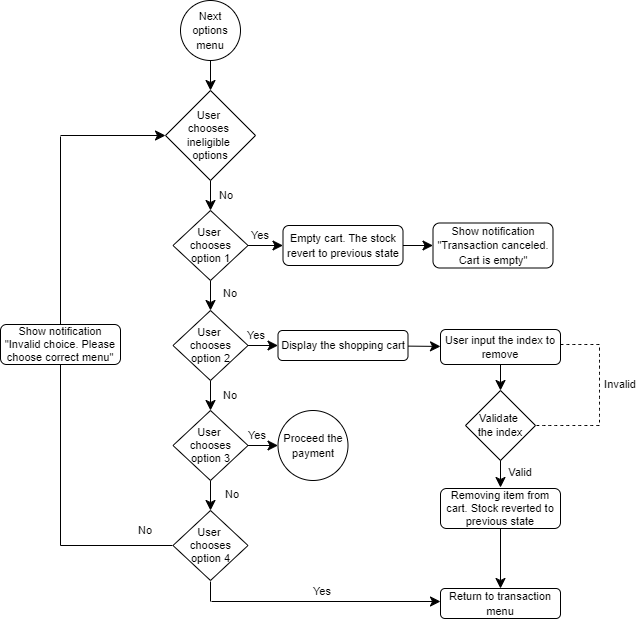

The diagram above was exported from draw.io. Its source (the exported page's mxGraphModel, read from the mxfile embedded in the PNG):
<mxGraphModel dx="1194" dy="3709" grid="1" gridSize="10" guides="1" tooltips="1" connect="1" arrows="1" fold="1" page="0" pageScale="1" pageWidth="827" pageHeight="1169" math="0" shadow="0">
  <root>
    <mxCell id="0" />
    <mxCell id="1" parent="0" />
    <mxCell id="jvIjIqPvpk8_qz6sT2W8-1" value="" style="edgeStyle=none;curved=1;rounded=0;orthogonalLoop=1;jettySize=auto;html=1;fontSize=12;startSize=8;endSize=8;" edge="1" parent="1" target="jvIjIqPvpk8_qz6sT2W8-3">
      <mxGeometry relative="1" as="geometry">
        <mxPoint x="170" y="-2920" as="sourcePoint" />
      </mxGeometry>
    </mxCell>
    <mxCell id="jvIjIqPvpk8_qz6sT2W8-2" value="" style="edgeStyle=none;curved=1;rounded=0;orthogonalLoop=1;jettySize=auto;html=1;fontSize=12;startSize=8;endSize=8;" edge="1" parent="1" source="jvIjIqPvpk8_qz6sT2W8-3" target="jvIjIqPvpk8_qz6sT2W8-5">
      <mxGeometry relative="1" as="geometry" />
    </mxCell>
    <mxCell id="jvIjIqPvpk8_qz6sT2W8-13" value="" style="edgeStyle=none;curved=1;rounded=0;orthogonalLoop=1;jettySize=auto;html=1;fontSize=12;startSize=8;endSize=8;" edge="1" parent="1" target="jvIjIqPvpk8_qz6sT2W8-12">
      <mxGeometry relative="1" as="geometry">
        <mxPoint x="207.5" y="-2735" as="sourcePoint" />
      </mxGeometry>
    </mxCell>
    <mxCell id="jvIjIqPvpk8_qz6sT2W8-3" value="User&amp;nbsp;&lt;div&gt;chooses&amp;nbsp;&lt;/div&gt;&lt;div&gt;ineligible&amp;nbsp;&lt;/div&gt;&lt;div&gt;options&lt;/div&gt;" style="rhombus;whiteSpace=wrap;html=1;fontSize=11;" vertex="1" parent="1">
      <mxGeometry x="125" y="-2890" width="90" height="90" as="geometry" />
    </mxCell>
    <mxCell id="jvIjIqPvpk8_qz6sT2W8-4" style="edgeStyle=none;curved=1;rounded=0;orthogonalLoop=1;jettySize=auto;html=1;exitX=0.5;exitY=1;exitDx=0;exitDy=0;fontSize=12;startSize=8;endSize=8;" edge="1" parent="1" source="jvIjIqPvpk8_qz6sT2W8-5">
      <mxGeometry relative="1" as="geometry">
        <mxPoint x="170" y="-2670" as="targetPoint" />
      </mxGeometry>
    </mxCell>
    <mxCell id="jvIjIqPvpk8_qz6sT2W8-5" value="User&amp;nbsp;&lt;div&gt;chooses option 1&lt;/div&gt;" style="rhombus;whiteSpace=wrap;html=1;fontSize=11;" vertex="1" parent="1">
      <mxGeometry x="132.5" y="-2770" width="75" height="70" as="geometry" />
    </mxCell>
    <mxCell id="jvIjIqPvpk8_qz6sT2W8-6" value="No" style="text;html=1;align=center;verticalAlign=middle;whiteSpace=wrap;rounded=0;fontSize=11;" vertex="1" parent="1">
      <mxGeometry x="171" y="-2800" width="30" height="30" as="geometry" />
    </mxCell>
    <mxCell id="jvIjIqPvpk8_qz6sT2W8-16" value="" style="edgeStyle=none;curved=1;rounded=0;orthogonalLoop=1;jettySize=auto;html=1;fontSize=12;startSize=8;endSize=8;" edge="1" parent="1" source="jvIjIqPvpk8_qz6sT2W8-7" target="jvIjIqPvpk8_qz6sT2W8-15">
      <mxGeometry relative="1" as="geometry" />
    </mxCell>
    <mxCell id="jvIjIqPvpk8_qz6sT2W8-20" value="" style="edgeStyle=none;curved=1;rounded=0;orthogonalLoop=1;jettySize=auto;html=1;fontSize=12;startSize=8;endSize=8;" edge="1" parent="1" source="jvIjIqPvpk8_qz6sT2W8-7" target="jvIjIqPvpk8_qz6sT2W8-19">
      <mxGeometry relative="1" as="geometry" />
    </mxCell>
    <mxCell id="jvIjIqPvpk8_qz6sT2W8-7" value="User&amp;nbsp;&lt;div&gt;chooses option 2&lt;/div&gt;" style="rhombus;whiteSpace=wrap;html=1;fontSize=11;" vertex="1" parent="1">
      <mxGeometry x="132.5" y="-2670" width="75" height="70" as="geometry" />
    </mxCell>
    <mxCell id="jvIjIqPvpk8_qz6sT2W8-8" value="No" style="text;html=1;align=center;verticalAlign=middle;whiteSpace=wrap;rounded=0;fontSize=11;" vertex="1" parent="1">
      <mxGeometry x="175" y="-2702.5" width="30" height="30" as="geometry" />
    </mxCell>
    <mxCell id="jvIjIqPvpk8_qz6sT2W8-9" value="&lt;font style=&quot;font-size: 11px;&quot;&gt;Next options menu&lt;/font&gt;" style="ellipse;whiteSpace=wrap;html=1;aspect=fixed;" vertex="1" parent="1">
      <mxGeometry x="140" y="-2980" width="60" height="60" as="geometry" />
    </mxCell>
    <mxCell id="jvIjIqPvpk8_qz6sT2W8-10" value="&lt;font style=&quot;font-size: 11px;&quot;&gt;Show notification &quot;Transaction canceled. Cart is empty&quot;&lt;/font&gt;" style="rounded=1;whiteSpace=wrap;html=1;" vertex="1" parent="1">
      <mxGeometry x="392.5" y="-2757.5" width="120" height="45" as="geometry" />
    </mxCell>
    <mxCell id="jvIjIqPvpk8_qz6sT2W8-14" value="" style="edgeStyle=none;curved=1;rounded=0;orthogonalLoop=1;jettySize=auto;html=1;fontSize=12;startSize=8;endSize=8;" edge="1" parent="1" source="jvIjIqPvpk8_qz6sT2W8-12" target="jvIjIqPvpk8_qz6sT2W8-10">
      <mxGeometry relative="1" as="geometry" />
    </mxCell>
    <mxCell id="jvIjIqPvpk8_qz6sT2W8-12" value="&lt;font style=&quot;font-size: 11px;&quot;&gt;Empty cart. The stock revert to previous state&lt;/font&gt;" style="rounded=1;whiteSpace=wrap;html=1;" vertex="1" parent="1">
      <mxGeometry x="242.5" y="-2755" width="120" height="40" as="geometry" />
    </mxCell>
    <mxCell id="jvIjIqPvpk8_qz6sT2W8-18" value="" style="edgeStyle=none;curved=1;rounded=0;orthogonalLoop=1;jettySize=auto;html=1;fontSize=12;startSize=8;endSize=8;" edge="1" parent="1" source="jvIjIqPvpk8_qz6sT2W8-15" target="jvIjIqPvpk8_qz6sT2W8-17">
      <mxGeometry relative="1" as="geometry" />
    </mxCell>
    <mxCell id="DRa9fDQ2g0tyurl2Jk2a-10" value="" style="edgeStyle=none;curved=1;rounded=0;orthogonalLoop=1;jettySize=auto;html=1;fontSize=12;startSize=8;endSize=8;" edge="1" parent="1" source="jvIjIqPvpk8_qz6sT2W8-15" target="DRa9fDQ2g0tyurl2Jk2a-8">
      <mxGeometry relative="1" as="geometry" />
    </mxCell>
    <mxCell id="jvIjIqPvpk8_qz6sT2W8-15" value="User&amp;nbsp;&lt;div&gt;chooses option 3&lt;/div&gt;" style="rhombus;whiteSpace=wrap;html=1;fontSize=11;" vertex="1" parent="1">
      <mxGeometry x="132.5" y="-2570" width="75" height="70" as="geometry" />
    </mxCell>
    <mxCell id="jvIjIqPvpk8_qz6sT2W8-17" value="User&amp;nbsp;&lt;div&gt;chooses option 4&lt;/div&gt;" style="rhombus;whiteSpace=wrap;html=1;fontSize=11;" vertex="1" parent="1">
      <mxGeometry x="132.5" y="-2470" width="75" height="70" as="geometry" />
    </mxCell>
    <mxCell id="jvIjIqPvpk8_qz6sT2W8-22" value="" style="edgeStyle=none;curved=1;rounded=0;orthogonalLoop=1;jettySize=auto;html=1;fontSize=12;startSize=8;endSize=8;" edge="1" parent="1" source="jvIjIqPvpk8_qz6sT2W8-19" target="jvIjIqPvpk8_qz6sT2W8-21">
      <mxGeometry relative="1" as="geometry" />
    </mxCell>
    <mxCell id="jvIjIqPvpk8_qz6sT2W8-19" value="Display the shopping cart" style="rounded=1;whiteSpace=wrap;html=1;fontSize=11;" vertex="1" parent="1">
      <mxGeometry x="237.5" y="-2650" width="130" height="30" as="geometry" />
    </mxCell>
    <mxCell id="wRB2MjG1oOb3JENYAtKO-3" value="" style="edgeStyle=none;curved=1;rounded=0;orthogonalLoop=1;jettySize=auto;html=1;fontSize=12;startSize=8;endSize=8;" edge="1" parent="1" source="jvIjIqPvpk8_qz6sT2W8-21" target="wRB2MjG1oOb3JENYAtKO-2">
      <mxGeometry relative="1" as="geometry" />
    </mxCell>
    <mxCell id="jvIjIqPvpk8_qz6sT2W8-21" value="User input the index to remove" style="whiteSpace=wrap;html=1;fontSize=11;rounded=1;" vertex="1" parent="1">
      <mxGeometry x="400" y="-2651" width="120" height="35" as="geometry" />
    </mxCell>
    <mxCell id="DRa9fDQ2g0tyurl2Jk2a-4" value="" style="edgeStyle=none;curved=1;rounded=0;orthogonalLoop=1;jettySize=auto;html=1;fontSize=12;startSize=8;endSize=8;" edge="1" parent="1">
      <mxGeometry relative="1" as="geometry">
        <mxPoint x="460" y="-2523" as="sourcePoint" />
        <mxPoint x="460" y="-2493" as="targetPoint" />
      </mxGeometry>
    </mxCell>
    <mxCell id="wRB2MjG1oOb3JENYAtKO-2" value="Validate&amp;nbsp;&lt;div style=&quot;font-size: 11px;&quot;&gt;the index&lt;/div&gt;" style="rhombus;whiteSpace=wrap;html=1;fontSize=11;" vertex="1" parent="1">
      <mxGeometry x="425" y="-2590" width="70" height="70" as="geometry" />
    </mxCell>
    <mxCell id="wRB2MjG1oOb3JENYAtKO-4" value="" style="endArrow=none;dashed=1;html=1;rounded=0;fontSize=12;startSize=8;endSize=8;curved=1;" edge="1" parent="1">
      <mxGeometry width="50" height="50" relative="1" as="geometry">
        <mxPoint x="496" y="-2555" as="sourcePoint" />
        <mxPoint x="560" y="-2555" as="targetPoint" />
      </mxGeometry>
    </mxCell>
    <mxCell id="wRB2MjG1oOb3JENYAtKO-5" value="" style="endArrow=none;dashed=1;html=1;rounded=0;fontSize=12;startSize=8;endSize=8;curved=1;" edge="1" parent="1">
      <mxGeometry width="50" height="50" relative="1" as="geometry">
        <mxPoint x="559" y="-2558" as="sourcePoint" />
        <mxPoint x="559" y="-2633" as="targetPoint" />
      </mxGeometry>
    </mxCell>
    <mxCell id="DRa9fDQ2g0tyurl2Jk2a-2" value="Invalid" style="text;html=1;align=center;verticalAlign=middle;whiteSpace=wrap;rounded=0;fontSize=11;" vertex="1" parent="1">
      <mxGeometry x="565" y="-2611" width="30" height="30" as="geometry" />
    </mxCell>
    <mxCell id="DRa9fDQ2g0tyurl2Jk2a-13" value="" style="edgeStyle=none;curved=1;rounded=0;orthogonalLoop=1;jettySize=auto;html=1;fontSize=12;startSize=8;endSize=8;" edge="1" parent="1" source="DRa9fDQ2g0tyurl2Jk2a-3" target="DRa9fDQ2g0tyurl2Jk2a-6">
      <mxGeometry relative="1" as="geometry" />
    </mxCell>
    <mxCell id="DRa9fDQ2g0tyurl2Jk2a-3" value="Removing item from cart. Stock reverted to previous state" style="rounded=1;whiteSpace=wrap;html=1;fontSize=11;" vertex="1" parent="1">
      <mxGeometry x="400" y="-2492" width="120" height="40" as="geometry" />
    </mxCell>
    <mxCell id="DRa9fDQ2g0tyurl2Jk2a-5" value="Valid" style="text;html=1;align=center;verticalAlign=middle;whiteSpace=wrap;rounded=0;fontSize=11;" vertex="1" parent="1">
      <mxGeometry x="465" y="-2523" width="30" height="30" as="geometry" />
    </mxCell>
    <mxCell id="DRa9fDQ2g0tyurl2Jk2a-6" value="&lt;font style=&quot;font-size: 11px;&quot;&gt;Return to transaction menu&lt;/font&gt;" style="rounded=1;whiteSpace=wrap;html=1;" vertex="1" parent="1">
      <mxGeometry x="400" y="-2392" width="120" height="30" as="geometry" />
    </mxCell>
    <mxCell id="DRa9fDQ2g0tyurl2Jk2a-7" value="" style="endArrow=none;dashed=1;html=1;rounded=0;fontSize=12;startSize=8;endSize=8;curved=1;" edge="1" parent="1">
      <mxGeometry width="50" height="50" relative="1" as="geometry">
        <mxPoint x="520" y="-2636" as="sourcePoint" />
        <mxPoint x="560" y="-2636" as="targetPoint" />
      </mxGeometry>
    </mxCell>
    <mxCell id="DRa9fDQ2g0tyurl2Jk2a-8" value="&lt;font style=&quot;font-size: 11px;&quot;&gt;Proceed the payment&lt;/font&gt;" style="ellipse;whiteSpace=wrap;html=1;aspect=fixed;" vertex="1" parent="1">
      <mxGeometry x="237.5" y="-2570" width="70" height="70" as="geometry" />
    </mxCell>
    <mxCell id="DRa9fDQ2g0tyurl2Jk2a-11" value="" style="endArrow=none;html=1;rounded=0;fontSize=12;startSize=8;endSize=8;curved=1;" edge="1" parent="1">
      <mxGeometry width="50" height="50" relative="1" as="geometry">
        <mxPoint x="170" y="-2379" as="sourcePoint" />
        <mxPoint x="170" y="-2399" as="targetPoint" />
      </mxGeometry>
    </mxCell>
    <mxCell id="DRa9fDQ2g0tyurl2Jk2a-12" value="" style="endArrow=classic;html=1;rounded=0;fontSize=12;startSize=8;endSize=8;curved=1;" edge="1" parent="1">
      <mxGeometry width="50" height="50" relative="1" as="geometry">
        <mxPoint x="171" y="-2379" as="sourcePoint" />
        <mxPoint x="400" y="-2379" as="targetPoint" />
      </mxGeometry>
    </mxCell>
    <mxCell id="DRa9fDQ2g0tyurl2Jk2a-14" value="Yes" style="text;html=1;align=center;verticalAlign=middle;whiteSpace=wrap;rounded=0;fontSize=11;" vertex="1" parent="1">
      <mxGeometry x="267" y="-2404" width="30" height="30" as="geometry" />
    </mxCell>
    <mxCell id="DRa9fDQ2g0tyurl2Jk2a-15" value="Yes" style="text;html=1;align=center;verticalAlign=middle;whiteSpace=wrap;rounded=0;fontSize=11;" vertex="1" parent="1">
      <mxGeometry x="204.5" y="-2760" width="30" height="30" as="geometry" />
    </mxCell>
    <mxCell id="DRa9fDQ2g0tyurl2Jk2a-16" value="Yes" style="text;html=1;align=center;verticalAlign=middle;whiteSpace=wrap;rounded=0;fontSize=11;" vertex="1" parent="1">
      <mxGeometry x="201" y="-2660" width="30" height="30" as="geometry" />
    </mxCell>
    <mxCell id="DRa9fDQ2g0tyurl2Jk2a-17" value="Yes" style="text;html=1;align=center;verticalAlign=middle;whiteSpace=wrap;rounded=0;fontSize=11;" vertex="1" parent="1">
      <mxGeometry x="202" y="-2560" width="30" height="30" as="geometry" />
    </mxCell>
    <mxCell id="DRa9fDQ2g0tyurl2Jk2a-18" value="No" style="text;html=1;align=center;verticalAlign=middle;whiteSpace=wrap;rounded=0;fontSize=11;" vertex="1" parent="1">
      <mxGeometry x="174.5" y="-2600" width="30" height="30" as="geometry" />
    </mxCell>
    <mxCell id="DRa9fDQ2g0tyurl2Jk2a-19" value="No" style="text;html=1;align=center;verticalAlign=middle;whiteSpace=wrap;rounded=0;fontSize=11;" vertex="1" parent="1">
      <mxGeometry x="177" y="-2501" width="30" height="30" as="geometry" />
    </mxCell>
    <mxCell id="BuK8JbONzYOPn-4ANysq-1" value="Show notification &quot;Invalid choice. Please choose correct menu&quot;" style="rounded=1;whiteSpace=wrap;html=1;fontSize=11;" vertex="1" parent="1">
      <mxGeometry x="-40" y="-2656" width="120" height="40" as="geometry" />
    </mxCell>
    <mxCell id="BuK8JbONzYOPn-4ANysq-2" value="" style="endArrow=none;html=1;rounded=0;fontSize=12;startSize=8;endSize=8;curved=1;" edge="1" parent="1">
      <mxGeometry width="50" height="50" relative="1" as="geometry">
        <mxPoint x="20" y="-2435" as="sourcePoint" />
        <mxPoint x="132" y="-2435" as="targetPoint" />
      </mxGeometry>
    </mxCell>
    <mxCell id="BuK8JbONzYOPn-4ANysq-3" value="" style="endArrow=none;html=1;rounded=0;fontSize=12;startSize=8;endSize=8;curved=1;entryX=0.5;entryY=1;entryDx=0;entryDy=0;" edge="1" parent="1" target="BuK8JbONzYOPn-4ANysq-1">
      <mxGeometry width="50" height="50" relative="1" as="geometry">
        <mxPoint x="20" y="-2435" as="sourcePoint" />
        <mxPoint x="70" y="-2485" as="targetPoint" />
      </mxGeometry>
    </mxCell>
    <mxCell id="BuK8JbONzYOPn-4ANysq-4" value="" style="endArrow=none;html=1;rounded=0;fontSize=12;startSize=8;endSize=8;curved=1;exitX=0.5;exitY=0;exitDx=0;exitDy=0;" edge="1" parent="1" source="BuK8JbONzYOPn-4ANysq-1">
      <mxGeometry width="50" height="50" relative="1" as="geometry">
        <mxPoint x="20" y="-2660" as="sourcePoint" />
        <mxPoint x="20" y="-2844" as="targetPoint" />
      </mxGeometry>
    </mxCell>
    <mxCell id="BuK8JbONzYOPn-4ANysq-5" value="" style="endArrow=classic;html=1;rounded=0;fontSize=12;startSize=8;endSize=8;curved=1;entryX=0;entryY=0.5;entryDx=0;entryDy=0;" edge="1" parent="1">
      <mxGeometry width="50" height="50" relative="1" as="geometry">
        <mxPoint x="20" y="-2845" as="sourcePoint" />
        <mxPoint x="125" y="-2845" as="targetPoint" />
      </mxGeometry>
    </mxCell>
    <mxCell id="BuK8JbONzYOPn-4ANysq-6" value="No" style="text;html=1;align=center;verticalAlign=middle;whiteSpace=wrap;rounded=0;fontSize=11;" vertex="1" parent="1">
      <mxGeometry x="90" y="-2465" width="30" height="30" as="geometry" />
    </mxCell>
  </root>
</mxGraphModel>